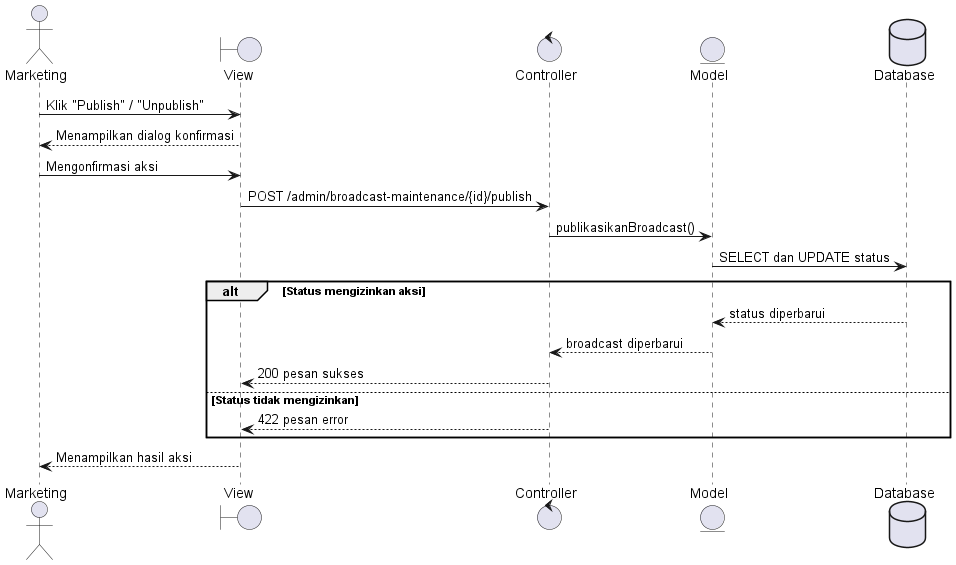

The diagram above was rendered by PlantUML. Its source (embedded in the PNG):
@startuml
actor Marketing
boundary View
control Controller
entity Model
database Database
Marketing -> View : Klik "Publish" / "Unpublish"
View --> Marketing : Menampilkan dialog konfirmasi
Marketing -> View : Mengonfirmasi aksi
View -> Controller : POST /admin/broadcast-maintenance/{id}/publish
Controller -> Model : publikasikanBroadcast()
Model -> Database : SELECT dan UPDATE status
alt Status mengizinkan aksi
 Database --> Model : status diperbarui
 Model --> Controller : broadcast diperbarui
 Controller --> View : 200 pesan sukses
else Status tidak mengizinkan
 Controller --> View : 422 pesan error
end
View --> Marketing : Menampilkan hasil aksi
@enduml